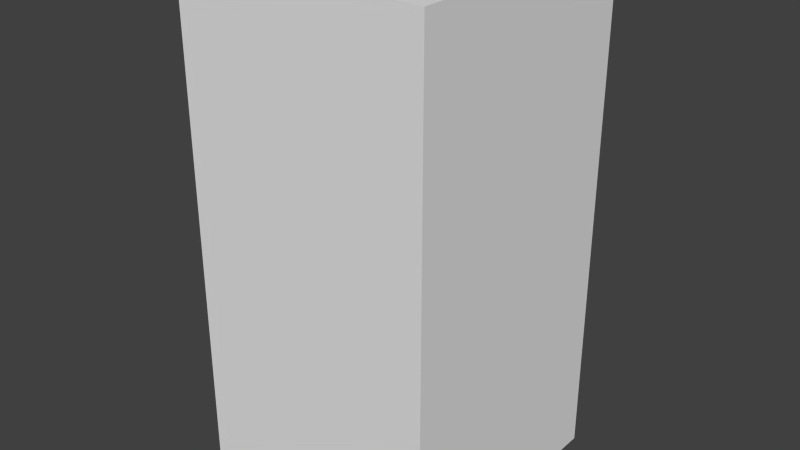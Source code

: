 # Source: redFireFive.blend  (saved by Blender 2.68.0; exported with 4.5.12 LTS)
import bpy
from mathutils import Matrix  # noqa: F401  (used for matrix-valued properties, if any)

bpy.ops.wm.read_factory_settings(use_empty=True)
scene = bpy.context.scene
scene.name = 'Scene'

# ---- collections
col_collection_1 = bpy.data.collections.new('Collection 1'); scene.collection.children.link(col_collection_1)

# ---- world
world_world = bpy.data.worlds.new('World'); scene.world = world_world
world_world.color = (0.05088, 0.05088, 0.05088)
world_world.use_sun_shadow = False
world_world.sun_shadow_jitter_overblur = 0.0
world_world.cycles.sampling_method = 'MANUAL'
world_world.cycles.sample_map_resolution = 256

# ---- meshes
me_redfirefive = bpy.data.meshes.new('redFireFive')
me_redfirefive.from_pydata([(-0.5, -0.5, -1.0), (-0.5, 0.5, -1.0), (0.5, 0.5, -1.0), (0.5, -0.5, -1.0), (-0.5, -0.5, 1.0), (-0.5, 0.5, 1.0), (0.5, 0.5, 1.0), (0.5, -0.5, 1.0)], [], [(4, 5, 1, 0), (5, 6, 2, 1), (6, 7, 3, 2), (7, 4, 0, 3), (0, 1, 2, 3), (7, 6, 5, 4)])
me_redfirefive.use_remesh_preserve_volume = False
me_redfirefive.use_remesh_preserve_attributes = False
me_redfirefive.use_mirror_vertex_groups = False
me_redfirefive.update()

# ---- objects
ob_redfirefive = bpy.data.objects.new('redFireFive', me_redfirefive)

# ---- transforms, parenting, visibility, modifiers, constraints
ob_redfirefive.location = (0.0, 0.0, 0.0)
ob_redfirefive.lineart.crease_threshold = 0.0

# ---- collection membership
col_collection_1.objects.link(ob_redfirefive)

# ---- scene / render settings (as saved in the file)
scene.frame_start = 1; scene.frame_end = 250; scene.frame_set(1)
scene.render.engine = 'BLENDER_EEVEE_NEXT'
scene.render.image_settings.color_mode = 'RGB'
scene.render.image_settings.compression = 90
scene.render.resolution_percentage = 50
scene.render.dither_intensity = 0.0
scene.cycles.use_denoising = False
scene.cycles.samples = 10
scene.cycles.sampling_pattern = 'TABULATED_SOBOL'
scene.cycles.light_sampling_threshold = 0.0
scene.cycles.use_adaptive_sampling = False
scene.cycles.use_light_tree = False
scene.cycles.blur_glossy = 0.0
scene.cycles.volume_bounces = 1
scene.cycles.pixel_filter_type = 'GAUSSIAN'
scene.cycles.sample_clamp_indirect = 0.0
scene.view_settings.view_transform = 'Standard'
bpy.context.view_layer.update()

# ---- added for rendering (the .blend has no active camera and no usable light): camera, sun
cam_auto = bpy.data.cameras.new('AutoCamera')
cam_auto.lens = 50.0
cam_auto.sensor_width = 36.0
cam_auto.clip_end = 1000.0
ob_auto_camera = bpy.data.objects.new('AutoCamera', cam_auto)
scene.collection.objects.link(ob_auto_camera)
ob_auto_camera.location = (2.26633, -2.71959, 1.81306)
ob_auto_camera.rotation_euler = (1.09748, -7.21219e-08, 0.694738)
scene.camera = ob_auto_camera
light_auto_sun = bpy.data.lights.new('AutoSun', 'SUN')
light_auto_sun.energy = 3.0
light_auto_sun.angle = 0.0523599
ob_auto_sun = bpy.data.objects.new('AutoSun', light_auto_sun)
scene.collection.objects.link(ob_auto_sun)
ob_auto_sun.rotation_euler = (0.872665, 0.174533, 0.523599)
bpy.context.view_layer.update()
